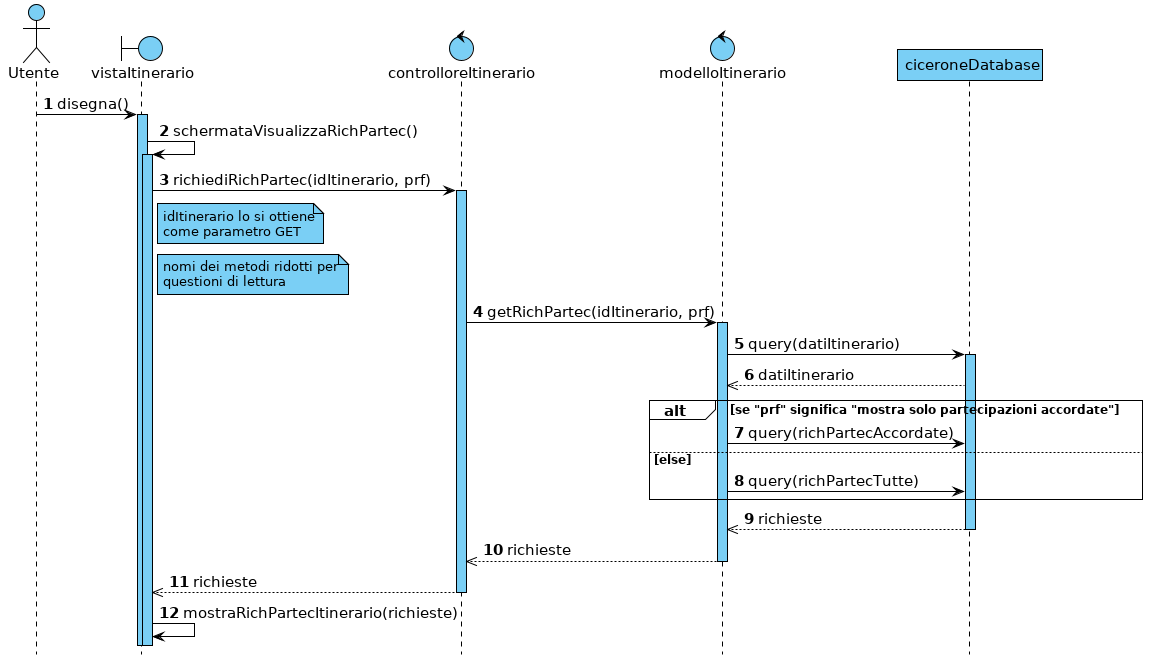

The diagram above was rendered by PlantUML. Its source (embedded in the PNG):
@startuml

hide footbox



skinparam backgroundColor white
skinparam shadowing false

skinparam {
    ArrowColor                         black
    ArrowFontSize                      15
    ArrowTextAlignment                 center
    SequenceActorBorderThickness       1
    SequenceGroupBorderThickness       1
    SequenceGroupBackgroundColor       white
    SequenceGroupFontSize              12
    SequenceGroupHeaderFontSize        15
    SequenceLifeLineBorderColor        black
    SequenceLifeLineBackgroundColor    #7acff5
    SequenceLifeLineBorderThickness    1
    SequenceParticipantBackgroundColor #7acff5
    SequenceParticipantBorderColor     black
    SequenceParticipantBorderThickness 1
    ParticipantFontSize                15
    BoundaryBackgroundColor            #7acff5
    BoundaryBorderColor                black
    BoundaryFontSize                   15
    ControlBackgroundColor             #7acff5
    ControlBorderColor                 black
    ControlFontSize                    15
    ActorFontSize                      15
    ActorBorderColor                   black
    ActorBackgroundColor               #7acff5
    NoteBackgroundColor                #7acff5
    NoteBorderColor                    black
}


autonumber

actor Utente
boundary vistaItinerario
control controlloreItinerario
control modelloItinerario
participant ciceroneDatabase


Utente -> vistaItinerario : disegna()
activate vistaItinerario
vistaItinerario -> vistaItinerario : schermataVisualizzaRichPartec()
activate vistaItinerario
vistaItinerario -> controlloreItinerario : richiediRichPartec(idItinerario, prf)
activate controlloreItinerario

note right of vistaItinerario : idItinerario lo si ottiene\ncome parametro GET
note right of vistaItinerario : nomi dei metodi ridotti per\nquestioni di lettura

controlloreItinerario -> modelloItinerario : getRichPartec(idItinerario, prf)
activate modelloItinerario

modelloItinerario -> ciceroneDatabase : query(datiItinerario)
activate ciceroneDatabase
modelloItinerario <<-- ciceroneDatabase : datiItinerario

alt se "prf" significa "mostra solo partecipazioni accordate"
    modelloItinerario -> ciceroneDatabase : query(richPartecAccordate)
else else
    modelloItinerario -> ciceroneDatabase : query(richPartecTutte)
end
activate modelloItinerario

modelloItinerario <<-- ciceroneDatabase : richieste
deactivate ciceroneDatabase
controlloreItinerario <<-- modelloItinerario : richieste
deactivate modelloItinerario
vistaItinerario <<-- controlloreItinerario : richieste
deactivate controlloreItinerario

vistaItinerario -> vistaItinerario : mostraRichPartecItinerario(richieste)

@enduml